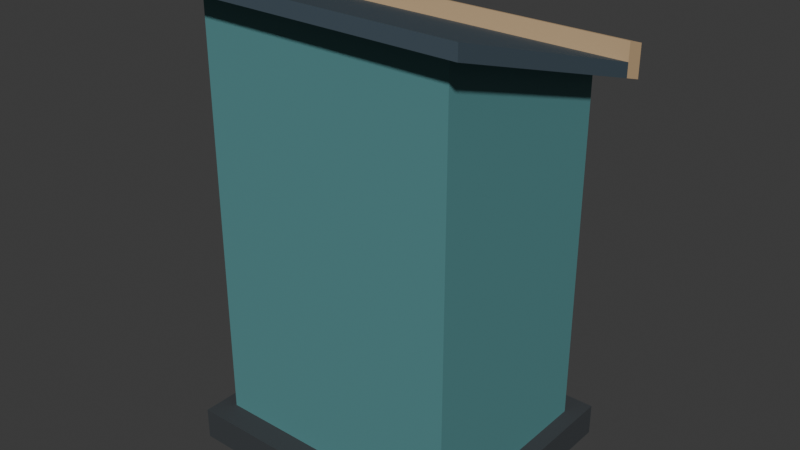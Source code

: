# Source: source.blend  (saved by Blender 4.3.34; exported with 4.5.12 LTS)
import bpy
from mathutils import Matrix  # noqa: F401  (used for matrix-valued properties, if any)

bpy.ops.wm.read_factory_settings(use_empty=True)
scene = bpy.context.scene
scene.name = 'Scene'

# ---- collections
col_collection = bpy.data.collections.new('Collection'); scene.collection.children.link(col_collection)

# ---- materials (node trees are filled in below, after node groups)
mat_shell_quietteal = bpy.data.materials.new('Shell_QuietTeal')
mat_shell_quietteal.diffuse_color = (0.1, 0.28, 0.29, 1.0)
mat_interior_warmbirch = bpy.data.materials.new('Interior_WarmBirch')
mat_interior_warmbirch.diffuse_color = (0.62, 0.43, 0.24, 1.0)
mat_desktop_deepslate = bpy.data.materials.new('Desktop_DeepSlate')
mat_desktop_deepslate.diffuse_color = (0.055, 0.085, 0.11, 1.0)
mat_plinth_graphite = bpy.data.materials.new('Plinth_Graphite')
mat_plinth_graphite.diffuse_color = (0.045, 0.052, 0.058, 1.0)

# ---- material node trees
mat_shell_quietteal.use_nodes = True; mat_shell_quietteal.node_tree.nodes.clear()
_N = mat_shell_quietteal.node_tree.nodes; _L = mat_shell_quietteal.node_tree.links
n0 = _N.new('ShaderNodeBsdfPrincipled'); n0.name = 'Principled BSDF'; n0.location = (10, 300)
n0.inputs[0].default_value = (0.1, 0.28, 0.29, 1.0)
n0.inputs[1].default_value = 0.05
n0.inputs[2].default_value = 0.61
n1 = _N.new('ShaderNodeOutputMaterial'); n1.name = 'Material Output'; n1.location = (300, 300)
_L.new(n0.outputs[0], n1.inputs[0])
n1.is_active_output = True
mat_interior_warmbirch.use_nodes = True; mat_interior_warmbirch.node_tree.nodes.clear()
_N = mat_interior_warmbirch.node_tree.nodes; _L = mat_interior_warmbirch.node_tree.links
n0 = _N.new('ShaderNodeBsdfPrincipled'); n0.name = 'Principled BSDF'; n0.location = (10, 300)
n0.inputs[0].default_value = (0.62, 0.43, 0.24, 1.0)
n0.inputs[2].default_value = 0.68
n1 = _N.new('ShaderNodeOutputMaterial'); n1.name = 'Material Output'; n1.location = (300, 300)
_L.new(n0.outputs[0], n1.inputs[0])
n1.is_active_output = True
mat_desktop_deepslate.use_nodes = True; mat_desktop_deepslate.node_tree.nodes.clear()
_N = mat_desktop_deepslate.node_tree.nodes; _L = mat_desktop_deepslate.node_tree.links
n0 = _N.new('ShaderNodeBsdfPrincipled'); n0.name = 'Principled BSDF'; n0.location = (10, 300)
n0.inputs[0].default_value = (0.055, 0.085, 0.11, 1.0)
n0.inputs[2].default_value = 0.73
n1 = _N.new('ShaderNodeOutputMaterial'); n1.name = 'Material Output'; n1.location = (300, 300)
_L.new(n0.outputs[0], n1.inputs[0])
n1.is_active_output = True
mat_plinth_graphite.use_nodes = True; mat_plinth_graphite.node_tree.nodes.clear()
_N = mat_plinth_graphite.node_tree.nodes; _L = mat_plinth_graphite.node_tree.links
n0 = _N.new('ShaderNodeBsdfPrincipled'); n0.name = 'Principled BSDF'; n0.location = (10, 300)
n0.inputs[0].default_value = (0.045, 0.052, 0.058, 1.0)
n0.inputs[1].default_value = 0.08
n0.inputs[2].default_value = 0.76
n1 = _N.new('ShaderNodeOutputMaterial'); n1.name = 'Material Output'; n1.location = (300, 300)
_L.new(n0.outputs[0], n1.inputs[0])
n1.is_active_output = True

# ---- world
world_world = bpy.data.worlds.new('World'); scene.world = world_world
world_world.use_nodes = True; world_world.node_tree.nodes.clear()
_N = world_world.node_tree.nodes; _L = world_world.node_tree.links
n0 = _N.new('ShaderNodeOutputWorld'); n0.name = 'World Output'; n0.location = (300, 300)
n1 = _N.new('ShaderNodeBackground'); n1.name = 'Background'; n1.location = (10, 300)
n1.inputs[0].default_value = (0.05088, 0.05088, 0.05088, 1.0)
_L.new(n1.outputs[0], n0.inputs[0])
n0.is_active_output = True
world_world.color = (0.05088, 0.05088, 0.05088)
world_world.sun_shadow_jitter_overblur = 0.0

# ---- meshes
me_continuousthreesidedlecternshell = bpy.data.meshes.new('ContinuousThreeSidedLecternShell')
me_continuousthreesidedlecternshell.from_pydata([(-0.32, -0.25, 0.08), (-0.32, -0.205, 0.08), (-0.28, -0.205, 0.08), (-0.28, -0.25, 0.08), (-0.28, -0.25, 0.12), (-0.32, -0.25, 0.12), (-0.32, -0.205, 0.12), (-0.32, -0.25, 1.12), (-0.28, -0.25, 1.12), (-0.28, -0.205, 1.106), (-0.32, -0.205, 1.106), (-0.32, 0.25, 0.08), (-0.28, 0.25, 0.08), (-0.32, 0.25, 0.12), (-0.28, 0.25, 0.12), (-0.28, 0.25, 0.96), (-0.32, 0.25, 0.96), (-0.28, -0.205, 0.12), (0.28, -0.205, 0.08), (0.28, -0.25, 0.08), (0.28, -0.25, 0.12), (0.28, -0.25, 1.12), (0.28, -0.205, 1.106), (0.28, -0.205, 0.12), (0.28, 0.25, 0.08), (0.28, 0.25, 0.12), (0.32, -0.205, 0.08), (0.32, -0.25, 0.08), (0.32, -0.25, 0.12), (0.32, -0.205, 0.12), (0.32, -0.25, 1.12), (0.32, -0.205, 1.106), (0.32, 0.25, 0.08), (0.32, 0.25, 0.12), (0.32, 0.25, 0.96), (0.28, 0.25, 0.96)], [], [(0, 1, 2), (0, 2, 3), (0, 3, 4), (0, 4, 5), (0, 5, 6), (0, 6, 1), (7, 8, 9), (7, 9, 10), (5, 4, 8), (5, 8, 7), (5, 7, 10), (5, 10, 6), (1, 11, 12), (1, 12, 2), (11, 13, 14), (11, 14, 12), (1, 6, 13), (1, 13, 11), (10, 9, 15), (10, 15, 16), (13, 16, 15), (13, 15, 14), (6, 10, 16), (6, 16, 13), (17, 14, 15), (17, 15, 9), (3, 2, 18), (3, 18, 19), (3, 19, 20), (3, 20, 4), (8, 21, 22), (8, 22, 9), (4, 20, 21), (4, 21, 8), (17, 9, 22), (17, 22, 23), (2, 12, 24), (2, 24, 18), (17, 23, 25), (17, 25, 14), (12, 14, 25), (12, 25, 24), (19, 18, 26), (19, 26, 27), (19, 27, 28), (19, 28, 20), (27, 26, 29), (27, 29, 28), (21, 30, 31), (21, 31, 22), (20, 28, 30), (20, 30, 21), (28, 29, 31), (28, 31, 30), (18, 24, 32), (18, 32, 26), (24, 25, 33), (24, 33, 32), (26, 32, 33), (26, 33, 29), (22, 31, 34), (22, 34, 35), (25, 35, 34), (25, 34, 33), (23, 22, 35), (23, 35, 25), (29, 33, 34), (29, 34, 31)])
me_continuousthreesidedlecternshell.polygons.foreach_set('material_index', [0, 0, 0, 0, 0, 0, 0, 0, 0, 0, 0, 0, 0, 0, 0, 0, 0, 0, 0, 0, 0, 0, 0, 0, 1, 1, 0, 0, 0, 0, 0, 0, 0, 0, 1, 1, 0, 0, 1, 1, 0, 0, 0, 0, 0, 0, 0, 0, 0, 0, 0, 0, 0, 0, 0, 0, 0, 0, 0, 0, 0, 0, 0, 0, 1, 1, 0, 0])
me_continuousthreesidedlecternshell.materials.append(mat_shell_quietteal)
me_continuousthreesidedlecternshell.materials.append(mat_interior_warmbirch)
me_continuousthreesidedlecternshell.materials.append(mat_desktop_deepslate)
me_continuousthreesidedlecternshell.materials.append(mat_plinth_graphite)
me_continuousthreesidedlecternshell.update()
me_slopeddeskintegralretaininglip = bpy.data.meshes.new('SlopedDeskIntegralRetainingLip')
me_slopeddeskintegralretaininglip.from_pydata([(-0.39, -0.32, 1.142), (-0.39, 0.27, 0.9536), (0.39, 0.27, 0.9536), (0.39, -0.32, 1.142), (-0.39, -0.32, 1.177), (0.39, -0.32, 1.177), (0.39, 0.27, 0.9886), (-0.39, 0.27, 0.9886), (-0.39, 0.32, 0.9376), (0.39, 0.32, 0.9376), (-0.39, 0.32, 0.9726), (0.39, 0.32, 0.9726), (-0.39, 0.27, 1.034), (0.39, 0.27, 1.034), (0.39, 0.32, 1.018), (-0.39, 0.32, 1.018)], [], [(0, 1, 2), (0, 2, 3), (4, 5, 6), (4, 6, 7), (0, 3, 5), (0, 5, 4), (0, 4, 7), (0, 7, 1), (3, 2, 6), (3, 6, 5), (1, 8, 9), (1, 9, 2), (8, 10, 11), (8, 11, 9), (1, 7, 10), (1, 10, 8), (2, 9, 11), (2, 11, 6), (12, 13, 14), (12, 14, 15), (7, 6, 13), (7, 13, 12), (10, 15, 14), (10, 14, 11), (7, 12, 15), (7, 15, 10), (6, 11, 14), (6, 14, 13)])
me_slopeddeskintegralretaininglip.polygons.foreach_set('material_index', [2, 2, 2, 2, 2, 2, 2, 2, 2, 2, 1, 1, 1, 1, 1, 1, 1, 1, 1, 1, 1, 1, 1, 1, 1, 1, 1, 1])
me_slopeddeskintegralretaininglip.materials.append(mat_shell_quietteal)
me_slopeddeskintegralretaininglip.materials.append(mat_interior_warmbirch)
me_slopeddeskintegralretaininglip.materials.append(mat_desktop_deepslate)
me_slopeddeskintegralretaininglip.materials.append(mat_plinth_graphite)
me_slopeddeskintegralretaininglip.update()
me_broadgroundlecternplinth = bpy.data.meshes.new('BroadGroundLecternPlinth')
me_broadgroundlecternplinth.from_pydata([(-0.36, -0.31, 0.0), (-0.36, 0.31, 0.0), (0.36, 0.31, 0.0), (0.36, -0.31, 0.0), (-0.36, -0.31, 0.08), (0.36, -0.31, 0.08), (0.36, 0.31, 0.08), (-0.36, 0.31, 0.08)], [], [(0, 1, 2), (0, 2, 3), (4, 5, 6), (4, 6, 7), (0, 3, 5), (0, 5, 4), (1, 7, 6), (1, 6, 2), (0, 4, 7), (0, 7, 1), (3, 2, 6), (3, 6, 5)])
me_broadgroundlecternplinth.polygons.foreach_set('material_index', [3, 3, 3, 3, 3, 3, 3, 3, 3, 3, 3, 3])
me_broadgroundlecternplinth.materials.append(mat_shell_quietteal)
me_broadgroundlecternplinth.materials.append(mat_interior_warmbirch)
me_broadgroundlecternplinth.materials.append(mat_desktop_deepslate)
me_broadgroundlecternplinth.materials.append(mat_plinth_graphite)
me_broadgroundlecternplinth.update()
me_recessedfixedstorageshelf = bpy.data.meshes.new('RecessedFixedStorageShelf')
me_recessedfixedstorageshelf.from_pydata([(-0.276, -0.205, 0.5), (-0.276, 0.22, 0.5), (0.276, 0.22, 0.5), (0.276, -0.205, 0.5), (-0.276, -0.205, 0.535), (0.276, -0.205, 0.535), (0.276, 0.22, 0.535), (-0.276, 0.22, 0.535)], [], [(0, 1, 2), (0, 2, 3), (4, 5, 6), (4, 6, 7), (0, 3, 5), (0, 5, 4), (1, 7, 6), (1, 6, 2), (0, 4, 7), (0, 7, 1), (3, 2, 6), (3, 6, 5)])
me_recessedfixedstorageshelf.polygons.foreach_set('material_index', [1, 1, 1, 1, 1, 1, 1, 1, 1, 1, 1, 1])
me_recessedfixedstorageshelf.materials.append(mat_shell_quietteal)
me_recessedfixedstorageshelf.materials.append(mat_interior_warmbirch)
me_recessedfixedstorageshelf.materials.append(mat_desktop_deepslate)
me_recessedfixedstorageshelf.materials.append(mat_plinth_graphite)
me_recessedfixedstorageshelf.update()

# ---- objects
ob_oneopenrearteacherlectern = bpy.data.objects.new('OneOpenRearTeacherLectern', None)
ob_continuousthreesidedlecternshell = bpy.data.objects.new('ContinuousThreeSidedLecternShell', me_continuousthreesidedlecternshell)
ob_slopeddeskintegralretaininglip = bpy.data.objects.new('SlopedDeskIntegralRetainingLip', me_slopeddeskintegralretaininglip)
ob_broadgroundlecternplinth = bpy.data.objects.new('BroadGroundLecternPlinth', me_broadgroundlecternplinth)
ob_recessedfixedstorageshelf = bpy.data.objects.new('RecessedFixedStorageShelf', me_recessedfixedstorageshelf)

# ---- transforms, parenting, visibility, modifiers, constraints
ob_oneopenrearteacherlectern.location = (0.0, 0.0, 0.0)
ob_continuousthreesidedlecternshell.parent = ob_oneopenrearteacherlectern
ob_continuousthreesidedlecternshell.location = (0.0, 0.0, 0.0)
ob_slopeddeskintegralretaininglip.parent = ob_oneopenrearteacherlectern
ob_slopeddeskintegralretaininglip.location = (0.0, 0.0, 0.0)
ob_broadgroundlecternplinth.parent = ob_oneopenrearteacherlectern
ob_broadgroundlecternplinth.location = (0.0, 0.0, 0.0)
ob_recessedfixedstorageshelf.parent = ob_oneopenrearteacherlectern
ob_recessedfixedstorageshelf.location = (0.0, 0.0, 0.0)

# ---- collection membership
scene.collection.objects.link(ob_oneopenrearteacherlectern)
scene.collection.objects.link(ob_continuousthreesidedlecternshell)
scene.collection.objects.link(ob_slopeddeskintegralretaininglip)
scene.collection.objects.link(ob_broadgroundlecternplinth)
scene.collection.objects.link(ob_recessedfixedstorageshelf)

# ---- scene / render settings (as saved in the file)
scene.frame_start = 1; scene.frame_end = 250; scene.frame_set(1)
scene.render.engine = 'CYCLES'
scene.render.use_compositing = False
scene.cycles.use_denoising = False
scene.cycles.samples = 128
scene.cycles.use_adaptive_sampling = False
scene.cycles.seed = 17
bpy.context.view_layer.update()

# ---- added for rendering (the .blend has no active camera and no usable light): camera, sun
cam_auto = bpy.data.cameras.new('AutoCamera')
cam_auto.lens = 50.0
cam_auto.sensor_width = 36.0
cam_auto.clip_end = 1000.0
ob_auto_camera = bpy.data.objects.new('AutoCamera', cam_auto)
scene.collection.objects.link(ob_auto_camera)
ob_auto_camera.location = (1.43463, -1.72155, 1.7364)
ob_auto_camera.rotation_euler = (1.09748, -7.21219e-08, 0.694738)
scene.camera = ob_auto_camera
light_auto_sun = bpy.data.lights.new('AutoSun', 'SUN')
light_auto_sun.energy = 3.0
light_auto_sun.angle = 0.0523599
ob_auto_sun = bpy.data.objects.new('AutoSun', light_auto_sun)
scene.collection.objects.link(ob_auto_sun)
ob_auto_sun.rotation_euler = (0.872665, 0.174533, 0.523599)
bpy.context.view_layer.update()
